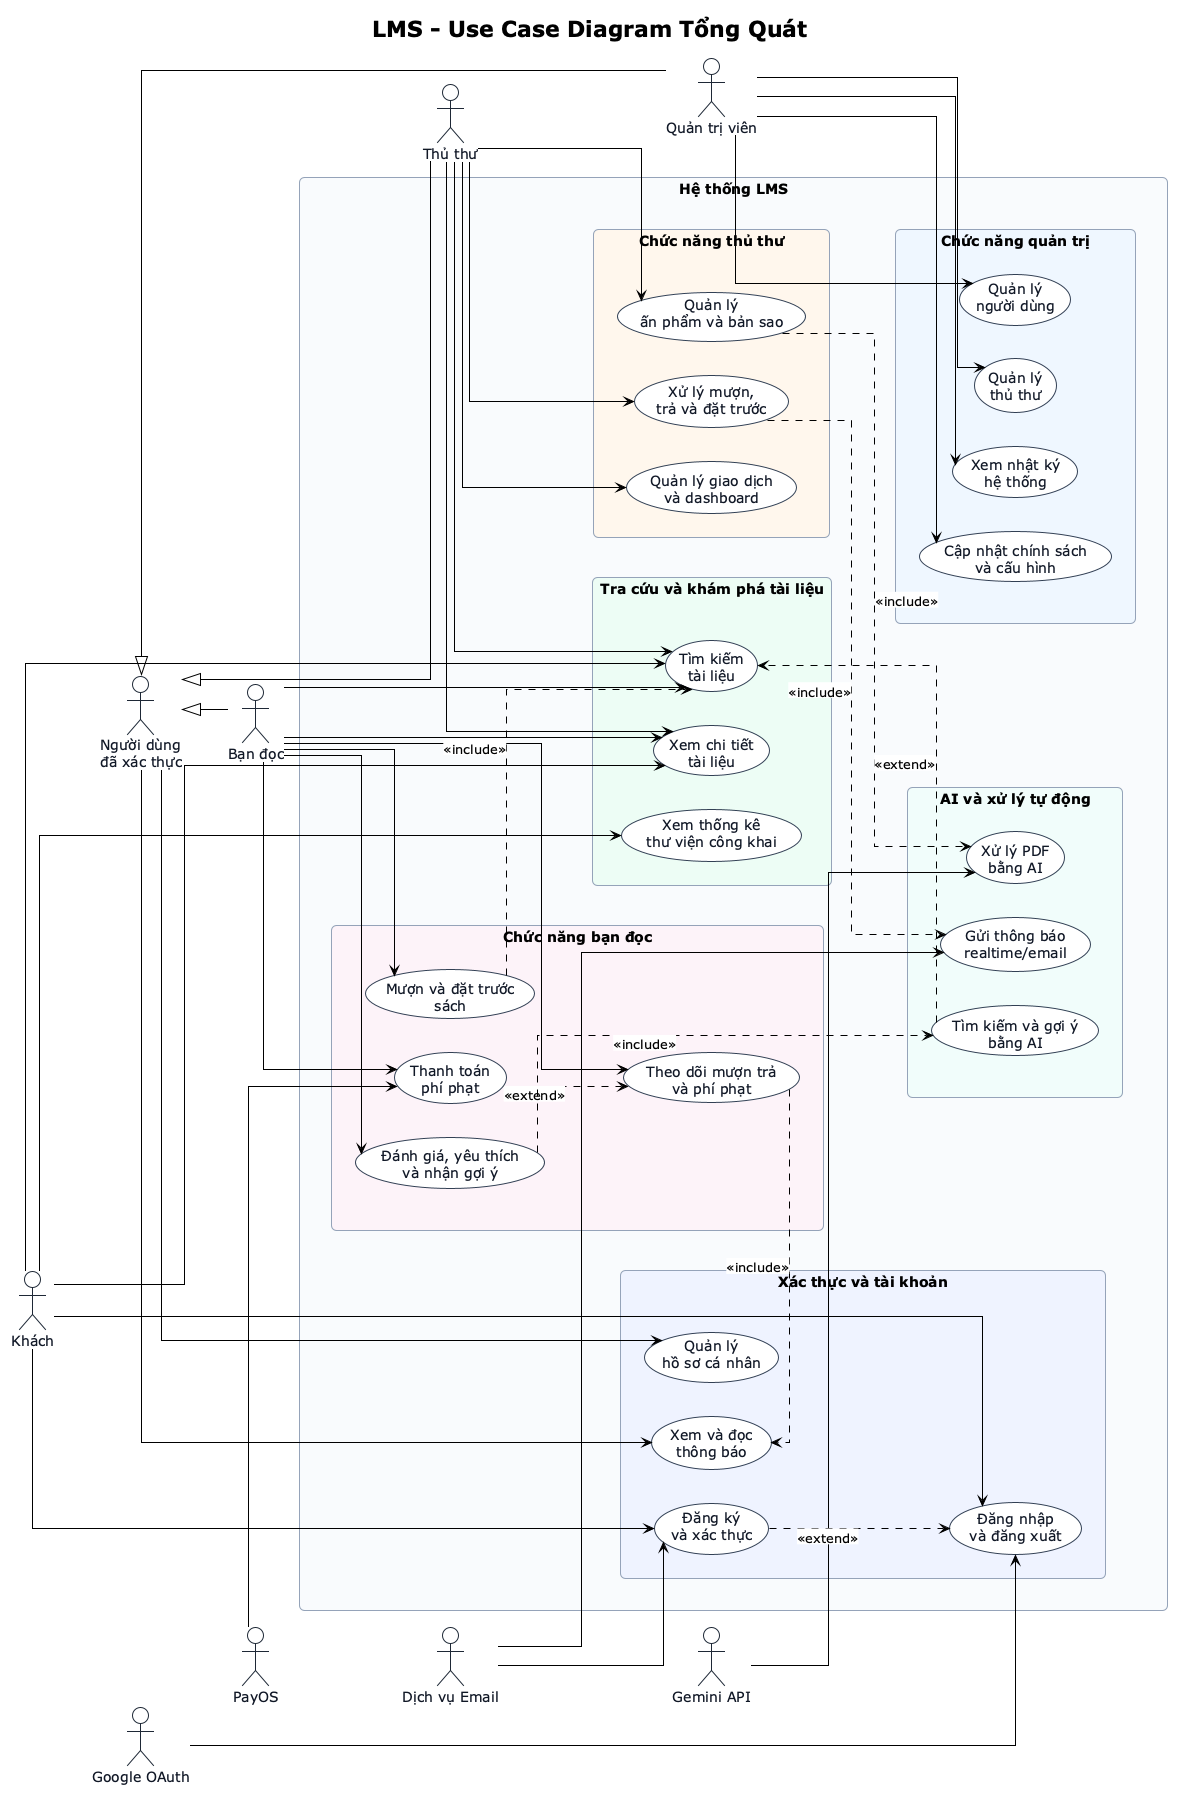

The diagram above was rendered by PlantUML. Its source (embedded in the PNG):
@startuml
' ============================================================
' LMS - Use Case Overview
' Overview diagram: high-level functions only.
' Detailed use cases are split into diagram/usecase/modules/.
' ============================================================

!theme plain
title LMS - Use Case Diagram Tổng Quát

left to right direction
skinparam shadowing false
skinparam roundcorner 10
skinparam linetype ortho
skinparam ArrowMessageAlignment center
skinparam packageStyle rectangle
skinparam nodesep 34
skinparam ranksep 38

skinparam actor {
  BackgroundColor #FFFFFF
  BorderColor #1F2937
  FontColor #111827
}

skinparam usecase {
  BackgroundColor #FFFFFF
  BorderColor #334155
  FontColor #111827
}

skinparam rectangle {
  BackgroundColor #F8FAFC
  BorderColor #94A3B8
}

actor "Khách" as Guest
actor "Người dùng\nđã xác thực" as AuthUser
actor "Bạn đọc" as Reader
actor "Thủ thư" as Librarian
actor "Quản trị viên" as Admin

actor "Google OAuth" as Google
actor "PayOS" as PayOS
actor "Dịch vụ Email" as EmailService
actor "Gemini API" as Gemini

AuthUser <|-- Reader
AuthUser <|-- Librarian
AuthUser <|-- Admin

rectangle "Hệ thống LMS" as LMS {
  package "Xác thực và tài khoản" as P_Auth #EEF2FF {
    usecase "Đăng ký\nvà xác thực" as UC_RegisterVerify
    usecase "Đăng nhập\nvà đăng xuất" as UC_LoginLogout
    usecase "Quản lý\nhồ sơ cá nhân" as UC_Profile
    usecase "Xem và đọc\nthông báo" as UC_Notification
  }

  package "Tra cứu và khám phá tài liệu" as P_Discovery #ECFDF5 {
    usecase "Tìm kiếm\ntài liệu" as UC_Search
    usecase "Xem chi tiết\ntài liệu" as UC_ViewBook
    usecase "Xem thống kê\nthư viện công khai" as UC_PublicStats
  }

  package "Chức năng bạn đọc" as P_Reader #FDF2F8 {
    usecase "Mượn và đặt trước\nsách" as UC_BorrowReserve
    usecase "Theo dõi mượn trả\nvà phí phạt" as UC_TrackLoansFines
    usecase "Thanh toán\nphí phạt" as UC_PayFine
    usecase "Đánh giá, yêu thích\nvà nhận gợi ý" as UC_Engagement
  }

  package "Chức năng thủ thư" as P_Librarian #FFF7ED {
    usecase "Quản lý\nấn phẩm và bản sao" as UC_ManageCatalog
    usecase "Xử lý mượn,\ntrả và đặt trước" as UC_HandleCirculation
    usecase "Quản lý giao dịch\nvà dashboard" as UC_ManageTransactions
  }

  package "Chức năng quản trị" as P_Admin #EFF6FF {
    usecase "Quản lý\nthủ thư" as UC_ManageLibrarians
    usecase "Quản lý\nngười dùng" as UC_ManageUsers
    usecase "Cập nhật chính sách\nvà cấu hình" as UC_AdminSettings
    usecase "Xem nhật ký\nhệ thống" as UC_AuditLogs
  }

  package "AI và xử lý tự động" as P_AI #F0FDFA {
    usecase "Tìm kiếm và gợi ý\nbằng AI" as UC_AISearchRecommend
    usecase "Xử lý PDF\nbằng AI" as UC_ProcessPdfAI
    usecase "Gửi thông báo\nrealtime/email" as UC_SendNotification
  }
}

Guest --> UC_RegisterVerify
Guest --> UC_LoginLogout
Guest --> UC_Search
Guest --> UC_ViewBook
Guest --> UC_PublicStats

AuthUser --> UC_Profile
AuthUser --> UC_Notification

Reader --> UC_BorrowReserve
Reader --> UC_TrackLoansFines
Reader --> UC_PayFine
Reader --> UC_Engagement
Reader --> UC_Search
Reader --> UC_ViewBook

Librarian --> UC_ManageCatalog
Librarian --> UC_HandleCirculation
Librarian --> UC_ManageTransactions
Librarian --> UC_Search
Librarian --> UC_ViewBook

Admin --> UC_ManageLibrarians
Admin --> UC_ManageUsers
Admin --> UC_AdminSettings
Admin --> UC_AuditLogs

Google --> UC_LoginLogout
PayOS --> UC_PayFine
EmailService --> UC_RegisterVerify
EmailService --> UC_SendNotification
Gemini --> UC_ProcessPdfAI

UC_RegisterVerify ..> UC_LoginLogout : <back:#FFFFFF><<extend>></back>
UC_BorrowReserve ..> UC_Search : <back:#FFFFFF><<include>></back>
UC_TrackLoansFines ..> UC_Notification : <back:#FFFFFF><<include>></back>
UC_PayFine ..> UC_TrackLoansFines : <back:#FFFFFF><<extend>></back>
UC_Engagement ..> UC_AISearchRecommend : <back:#FFFFFF><<include>></back>
UC_ManageCatalog ..> UC_ProcessPdfAI : <back:#FFFFFF><<include>></back>
UC_HandleCirculation ..> UC_SendNotification : <back:#FFFFFF><<include>></back>
UC_AISearchRecommend ..> UC_Search : <back:#FFFFFF><<extend>></back>

' Layout hints only
Guest -[hidden]down- AuthUser
AuthUser -[hidden]down- Reader
Reader -[hidden]down- Librarian
Librarian -[hidden]down- Admin

Google -[hidden]down- PayOS
PayOS -[hidden]down- EmailService
EmailService -[hidden]down- Gemini

P_Auth -[hidden]right- P_Discovery
P_Discovery -[hidden]right- P_Reader
P_Librarian -[hidden]right- P_Admin
P_Admin -[hidden]right- P_AI
P_Auth -[hidden]down- P_Librarian
P_Discovery -[hidden]down- P_Admin
P_Reader -[hidden]down- P_AI

@enduml